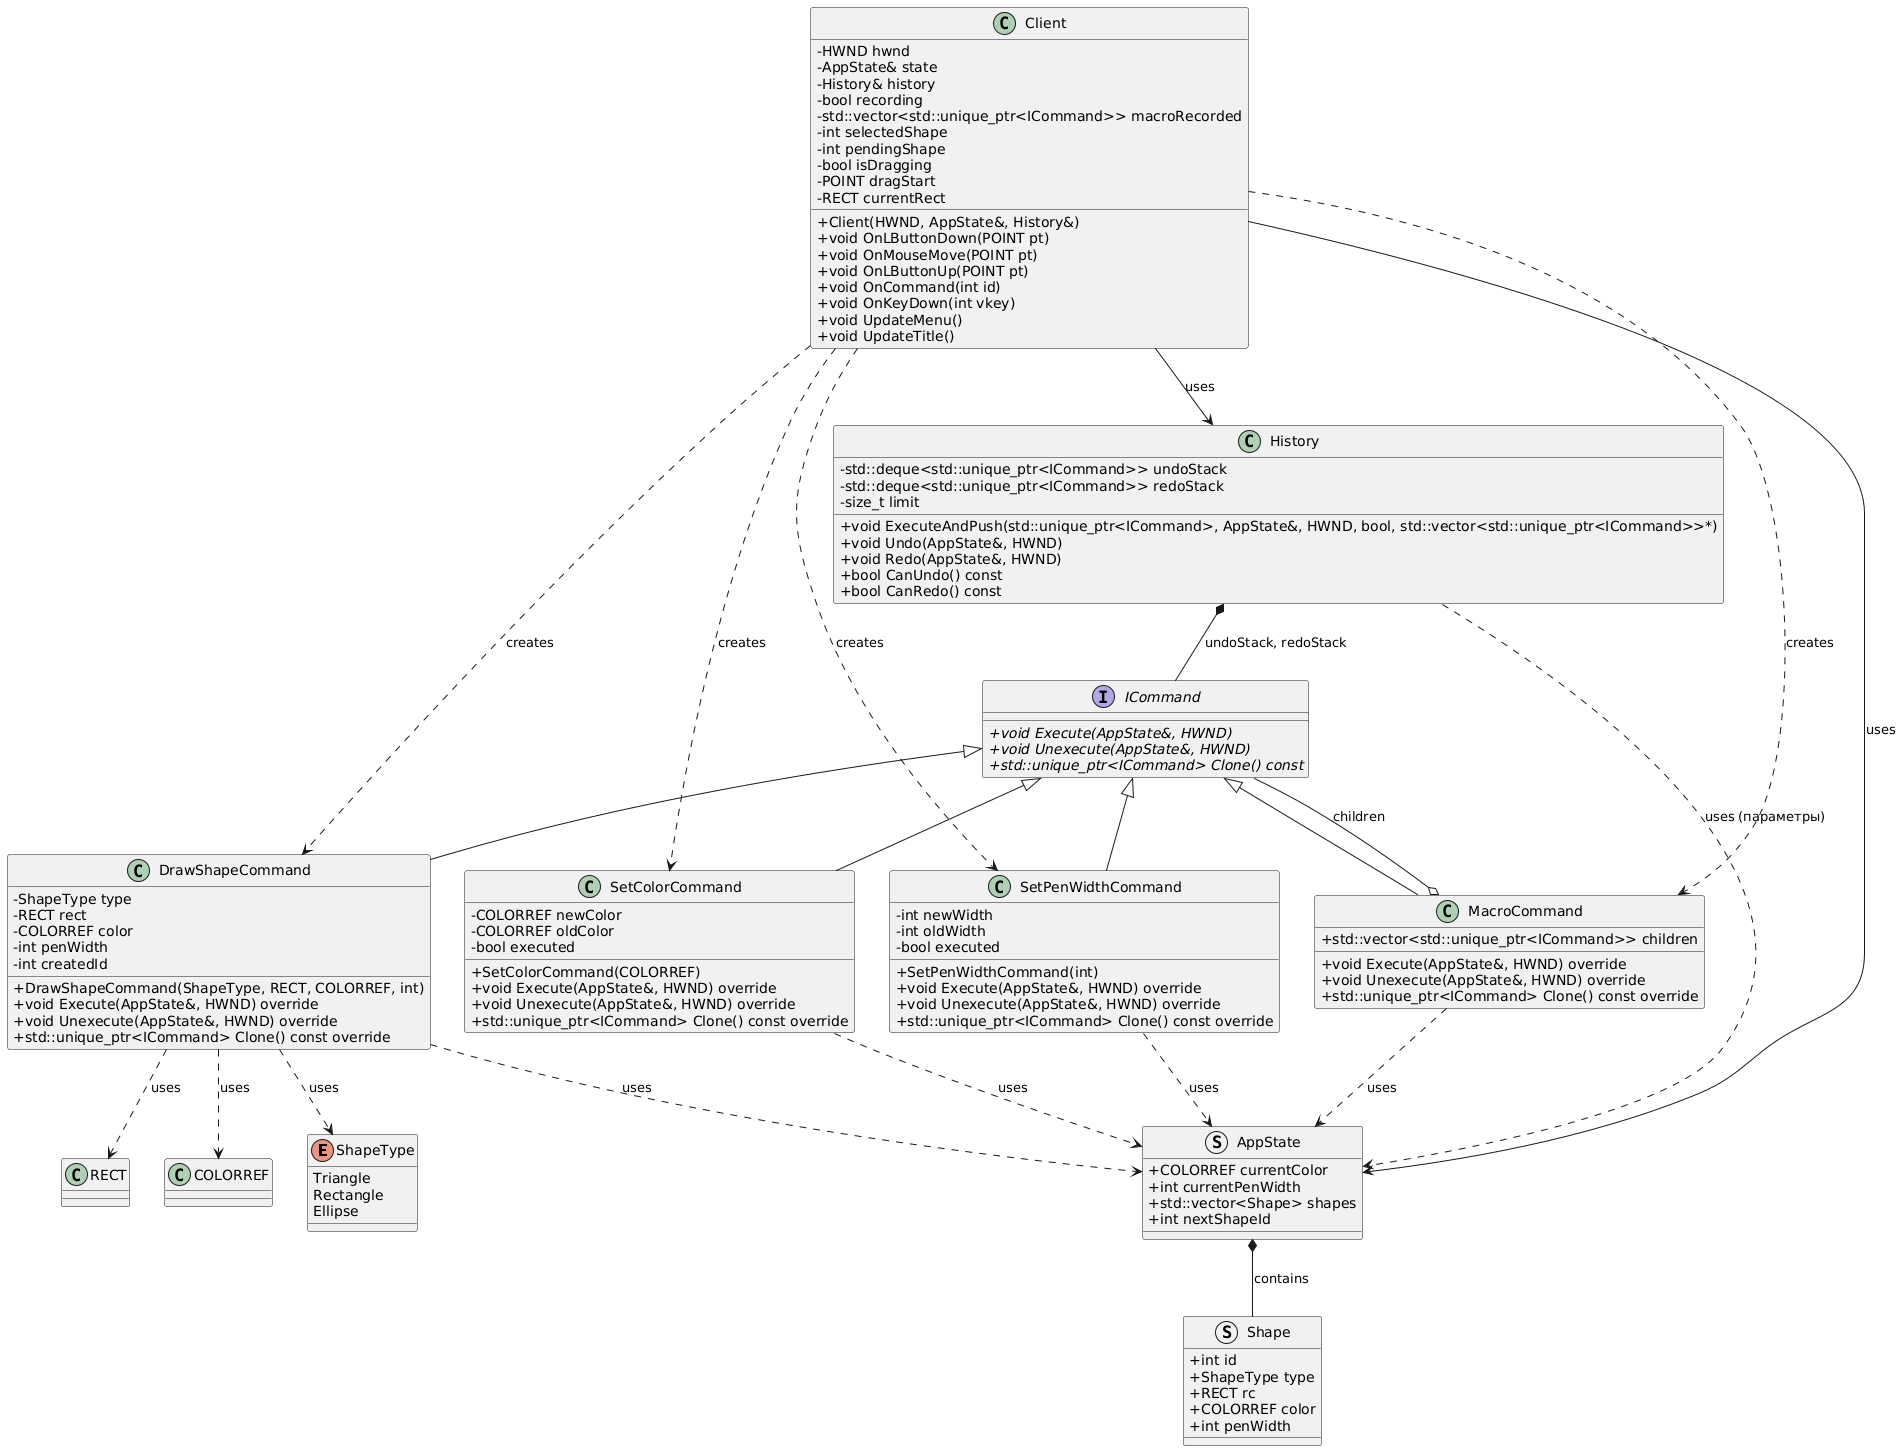

The diagram above was rendered by PlantUML. Its source (embedded in the PNG):
@startuml
skinparam classAttributeIconSize 0

' Перечисление ShapeType
enum ShapeType {
    Triangle
    Rectangle
    Ellipse
}

' Структура Shape
struct Shape {
    + int id
    + ShapeType type
    + RECT rc
    + COLORREF color
    + int penWidth
}

' Состояние приложения
struct AppState {
    + COLORREF currentColor
    + int currentPenWidth
    + std::vector<Shape> shapes
    + int nextShapeId
}

' Интерфейс команды
interface ICommand {
    + {abstract} void Execute(AppState&, HWND)
    + {abstract} void Unexecute(AppState&, HWND)
    + {abstract} std::unique_ptr<ICommand> Clone() const
}

' Конкретные команды
class DrawShapeCommand {
    - ShapeType type
    - RECT rect
    - COLORREF color
    - int penWidth
    - int createdId
    + DrawShapeCommand(ShapeType, RECT, COLORREF, int)
    + void Execute(AppState&, HWND) override
    + void Unexecute(AppState&, HWND) override
    + std::unique_ptr<ICommand> Clone() const override
}

class SetColorCommand {
    - COLORREF newColor
    - COLORREF oldColor
    - bool executed
    + SetColorCommand(COLORREF)
    + void Execute(AppState&, HWND) override
    + void Unexecute(AppState&, HWND) override
    + std::unique_ptr<ICommand> Clone() const override
}

class SetPenWidthCommand {
    - int newWidth
    - int oldWidth
    - bool executed
    + SetPenWidthCommand(int)
    + void Execute(AppState&, HWND) override
    + void Unexecute(AppState&, HWND) override
    + std::unique_ptr<ICommand> Clone() const override
}

' Макрокоманда (композит)
class MacroCommand {
    + std::vector<std::unique_ptr<ICommand>> children
    + void Execute(AppState&, HWND) override
    + void Unexecute(AppState&, HWND) override
    + std::unique_ptr<ICommand> Clone() const override
}

' История команд
class History {
    - std::deque<std::unique_ptr<ICommand>> undoStack
    - std::deque<std::unique_ptr<ICommand>> redoStack
    - size_t limit
    + void ExecuteAndPush(std::unique_ptr<ICommand>, AppState&, HWND, bool, std::vector<std::unique_ptr<ICommand>>*)
    + void Undo(AppState&, HWND)
    + void Redo(AppState&, HWND)
    + bool CanUndo() const
    + bool CanRedo() const
}

' Клиент (главное окно приложения)
class Client {
    - HWND hwnd
    - AppState& state
    - History& history
    - bool recording
    - std::vector<std::unique_ptr<ICommand>> macroRecorded
    - int selectedShape
    - int pendingShape
    - bool isDragging
    - POINT dragStart
    - RECT currentRect
    + Client(HWND, AppState&, History&)
    + void OnLButtonDown(POINT pt)
    + void OnMouseMove(POINT pt)
    + void OnLButtonUp(POINT pt)
    + void OnCommand(int id)
    + void OnKeyDown(int vkey)
    + void UpdateMenu()
    + void UpdateTitle()
}

' Наследование от ICommand
ICommand <|-- DrawShapeCommand
ICommand <|-- SetColorCommand
ICommand <|-- SetPenWidthCommand
ICommand <|-- MacroCommand

' Композиция: MacroCommand содержит ICommand (children)
MacroCommand o-- ICommand : children

' Композиция: History владеет ICommand (undoStack/redoStack)
History *-- ICommand : undoStack, redoStack

' Агрегация/композиция: AppState содержит Shape
AppState *-- Shape : contains

' Ассоциации клиента
Client --> History : uses
Client --> AppState : uses
Client ..> DrawShapeCommand : creates
Client ..> SetColorCommand : creates
Client ..> SetPenWidthCommand : creates
Client ..> MacroCommand : creates

' Зависимости (использование)
DrawShapeCommand ..> ShapeType : uses
DrawShapeCommand ..> RECT : uses
DrawShapeCommand ..> COLORREF : uses

History ..> AppState : uses (параметры)
DrawShapeCommand ..> AppState : uses
SetColorCommand ..> AppState : uses
SetPenWidthCommand ..> AppState : uses
MacroCommand ..> AppState : uses
@enduml